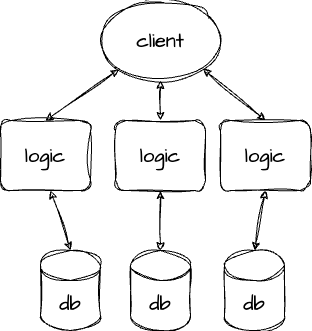

The diagram above was exported from draw.io. Its source (the exported page's mxGraphModel, read from the mxfile embedded in the PNG):
<mxGraphModel dx="414" dy="546" grid="1" gridSize="10" guides="1" tooltips="1" connect="1" arrows="1" fold="1" page="1" pageScale="1" pageWidth="827" pageHeight="1169" math="0" shadow="0">
  <root>
    <mxCell id="0" />
    <mxCell id="1" parent="0" />
    <mxCell id="7CDO-qs-fv4gl3JOiVLW-1" value="db" style="shape=cylinder3;whiteSpace=wrap;html=1;boundedLbl=1;backgroundOutline=1;size=15;sketch=1;hachureGap=4;jiggle=2;curveFitting=1;fontFamily=Architects Daughter;fontSource=https%3A%2F%2Ffonts.googleapis.com%2Fcss%3Ffamily%3DArchitects%2BDaughter;fontSize=20;" vertex="1" parent="1">
      <mxGeometry x="290" y="350" width="60" height="80" as="geometry" />
    </mxCell>
    <mxCell id="7CDO-qs-fv4gl3JOiVLW-3" value="logic" style="rounded=1;whiteSpace=wrap;html=1;sketch=1;hachureGap=4;jiggle=2;curveFitting=1;fontFamily=Architects Daughter;fontSource=https%3A%2F%2Ffonts.googleapis.com%2Fcss%3Ffamily%3DArchitects%2BDaughter;fontSize=20;" vertex="1" parent="1">
      <mxGeometry x="275" y="220" width="90" height="70" as="geometry" />
    </mxCell>
    <mxCell id="7CDO-qs-fv4gl3JOiVLW-6" value="client" style="ellipse;whiteSpace=wrap;html=1;sketch=1;hachureGap=4;jiggle=2;curveFitting=1;fontFamily=Architects Daughter;fontSource=https%3A%2F%2Ffonts.googleapis.com%2Fcss%3Ffamily%3DArchitects%2BDaughter;fontSize=20;" vertex="1" parent="1">
      <mxGeometry x="260" y="100" width="120" height="80" as="geometry" />
    </mxCell>
    <mxCell id="7CDO-qs-fv4gl3JOiVLW-7" value="db" style="shape=cylinder3;whiteSpace=wrap;html=1;boundedLbl=1;backgroundOutline=1;size=15;sketch=1;hachureGap=4;jiggle=2;curveFitting=1;fontFamily=Architects Daughter;fontSource=https%3A%2F%2Ffonts.googleapis.com%2Fcss%3Ffamily%3DArchitects%2BDaughter;fontSize=20;" vertex="1" parent="1">
      <mxGeometry x="384" y="350" width="60" height="80" as="geometry" />
    </mxCell>
    <mxCell id="7CDO-qs-fv4gl3JOiVLW-8" value="db" style="shape=cylinder3;whiteSpace=wrap;html=1;boundedLbl=1;backgroundOutline=1;size=15;sketch=1;hachureGap=4;jiggle=2;curveFitting=1;fontFamily=Architects Daughter;fontSource=https%3A%2F%2Ffonts.googleapis.com%2Fcss%3Ffamily%3DArchitects%2BDaughter;fontSize=20;" vertex="1" parent="1">
      <mxGeometry x="200" y="350" width="60" height="80" as="geometry" />
    </mxCell>
    <mxCell id="7CDO-qs-fv4gl3JOiVLW-9" value="logic" style="rounded=1;whiteSpace=wrap;html=1;sketch=1;hachureGap=4;jiggle=2;curveFitting=1;fontFamily=Architects Daughter;fontSource=https%3A%2F%2Ffonts.googleapis.com%2Fcss%3Ffamily%3DArchitects%2BDaughter;fontSize=20;" vertex="1" parent="1">
      <mxGeometry x="380" y="220" width="90" height="70" as="geometry" />
    </mxCell>
    <mxCell id="7CDO-qs-fv4gl3JOiVLW-10" value="logic" style="rounded=1;whiteSpace=wrap;html=1;sketch=1;hachureGap=4;jiggle=2;curveFitting=1;fontFamily=Architects Daughter;fontSource=https%3A%2F%2Ffonts.googleapis.com%2Fcss%3Ffamily%3DArchitects%2BDaughter;fontSize=20;" vertex="1" parent="1">
      <mxGeometry x="160" y="220" width="90" height="70" as="geometry" />
    </mxCell>
    <mxCell id="7CDO-qs-fv4gl3JOiVLW-18" value="" style="endArrow=classic;startArrow=classic;html=1;rounded=0;sketch=1;hachureGap=4;jiggle=2;curveFitting=1;fontFamily=Architects Daughter;fontSource=https%3A%2F%2Ffonts.googleapis.com%2Fcss%3Ffamily%3DArchitects%2BDaughter;fontSize=16;exitX=0.5;exitY=0;exitDx=0;exitDy=0;" edge="1" parent="1" source="7CDO-qs-fv4gl3JOiVLW-10" target="7CDO-qs-fv4gl3JOiVLW-6">
      <mxGeometry width="50" height="50" relative="1" as="geometry">
        <mxPoint x="270" y="210" as="sourcePoint" />
        <mxPoint x="320" y="160" as="targetPoint" />
      </mxGeometry>
    </mxCell>
    <mxCell id="7CDO-qs-fv4gl3JOiVLW-19" value="" style="endArrow=classic;startArrow=classic;html=1;rounded=0;sketch=1;hachureGap=4;jiggle=2;curveFitting=1;fontFamily=Architects Daughter;fontSource=https%3A%2F%2Ffonts.googleapis.com%2Fcss%3Ffamily%3DArchitects%2BDaughter;fontSize=16;exitX=0.5;exitY=0;exitDx=0;exitDy=0;entryX=0.5;entryY=1;entryDx=0;entryDy=0;" edge="1" parent="1" source="7CDO-qs-fv4gl3JOiVLW-3" target="7CDO-qs-fv4gl3JOiVLW-6">
      <mxGeometry width="50" height="50" relative="1" as="geometry">
        <mxPoint x="300" y="231.24" as="sourcePoint" />
        <mxPoint x="373" y="180.24" as="targetPoint" />
      </mxGeometry>
    </mxCell>
    <mxCell id="7CDO-qs-fv4gl3JOiVLW-20" value="" style="endArrow=classic;startArrow=classic;html=1;rounded=0;sketch=1;hachureGap=4;jiggle=2;curveFitting=1;fontFamily=Architects Daughter;fontSource=https%3A%2F%2Ffonts.googleapis.com%2Fcss%3Ffamily%3DArchitects%2BDaughter;fontSize=16;exitX=0.5;exitY=0;exitDx=0;exitDy=0;entryX=1;entryY=1;entryDx=0;entryDy=0;" edge="1" parent="1" source="7CDO-qs-fv4gl3JOiVLW-9" target="7CDO-qs-fv4gl3JOiVLW-6">
      <mxGeometry width="50" height="50" relative="1" as="geometry">
        <mxPoint x="388.5" y="211" as="sourcePoint" />
        <mxPoint x="461.5" y="160" as="targetPoint" />
      </mxGeometry>
    </mxCell>
    <mxCell id="7CDO-qs-fv4gl3JOiVLW-23" value="" style="endArrow=classic;startArrow=classic;html=1;rounded=0;sketch=1;hachureGap=4;jiggle=2;curveFitting=1;fontFamily=Architects Daughter;fontSource=https%3A%2F%2Ffonts.googleapis.com%2Fcss%3Ffamily%3DArchitects%2BDaughter;fontSize=16;entryX=0.5;entryY=1;entryDx=0;entryDy=0;exitX=0.5;exitY=0;exitDx=0;exitDy=0;exitPerimeter=0;" edge="1" parent="1" source="7CDO-qs-fv4gl3JOiVLW-1" target="7CDO-qs-fv4gl3JOiVLW-3">
      <mxGeometry width="50" height="50" relative="1" as="geometry">
        <mxPoint x="275" y="350" as="sourcePoint" />
        <mxPoint x="325" y="300" as="targetPoint" />
      </mxGeometry>
    </mxCell>
    <mxCell id="7CDO-qs-fv4gl3JOiVLW-24" value="" style="endArrow=classic;startArrow=classic;html=1;rounded=0;sketch=1;hachureGap=4;jiggle=2;curveFitting=1;fontFamily=Architects Daughter;fontSource=https%3A%2F%2Ffonts.googleapis.com%2Fcss%3Ffamily%3DArchitects%2BDaughter;fontSize=16;exitX=0.5;exitY=0;exitDx=0;exitDy=0;exitPerimeter=0;entryX=0.5;entryY=1;entryDx=0;entryDy=0;" edge="1" parent="1" source="7CDO-qs-fv4gl3JOiVLW-7" target="7CDO-qs-fv4gl3JOiVLW-9">
      <mxGeometry width="50" height="50" relative="1" as="geometry">
        <mxPoint x="365" y="350" as="sourcePoint" />
        <mxPoint x="415" y="300" as="targetPoint" />
      </mxGeometry>
    </mxCell>
    <mxCell id="7CDO-qs-fv4gl3JOiVLW-25" value="" style="endArrow=classic;startArrow=classic;html=1;rounded=0;sketch=1;hachureGap=4;jiggle=2;curveFitting=1;fontFamily=Architects Daughter;fontSource=https%3A%2F%2Ffonts.googleapis.com%2Fcss%3Ffamily%3DArchitects%2BDaughter;fontSize=16;exitX=0.5;exitY=0;exitDx=0;exitDy=0;exitPerimeter=0;" edge="1" parent="1" source="7CDO-qs-fv4gl3JOiVLW-8">
      <mxGeometry width="50" height="50" relative="1" as="geometry">
        <mxPoint x="160" y="340" as="sourcePoint" />
        <mxPoint x="210" y="290" as="targetPoint" />
      </mxGeometry>
    </mxCell>
  </root>
</mxGraphModel>